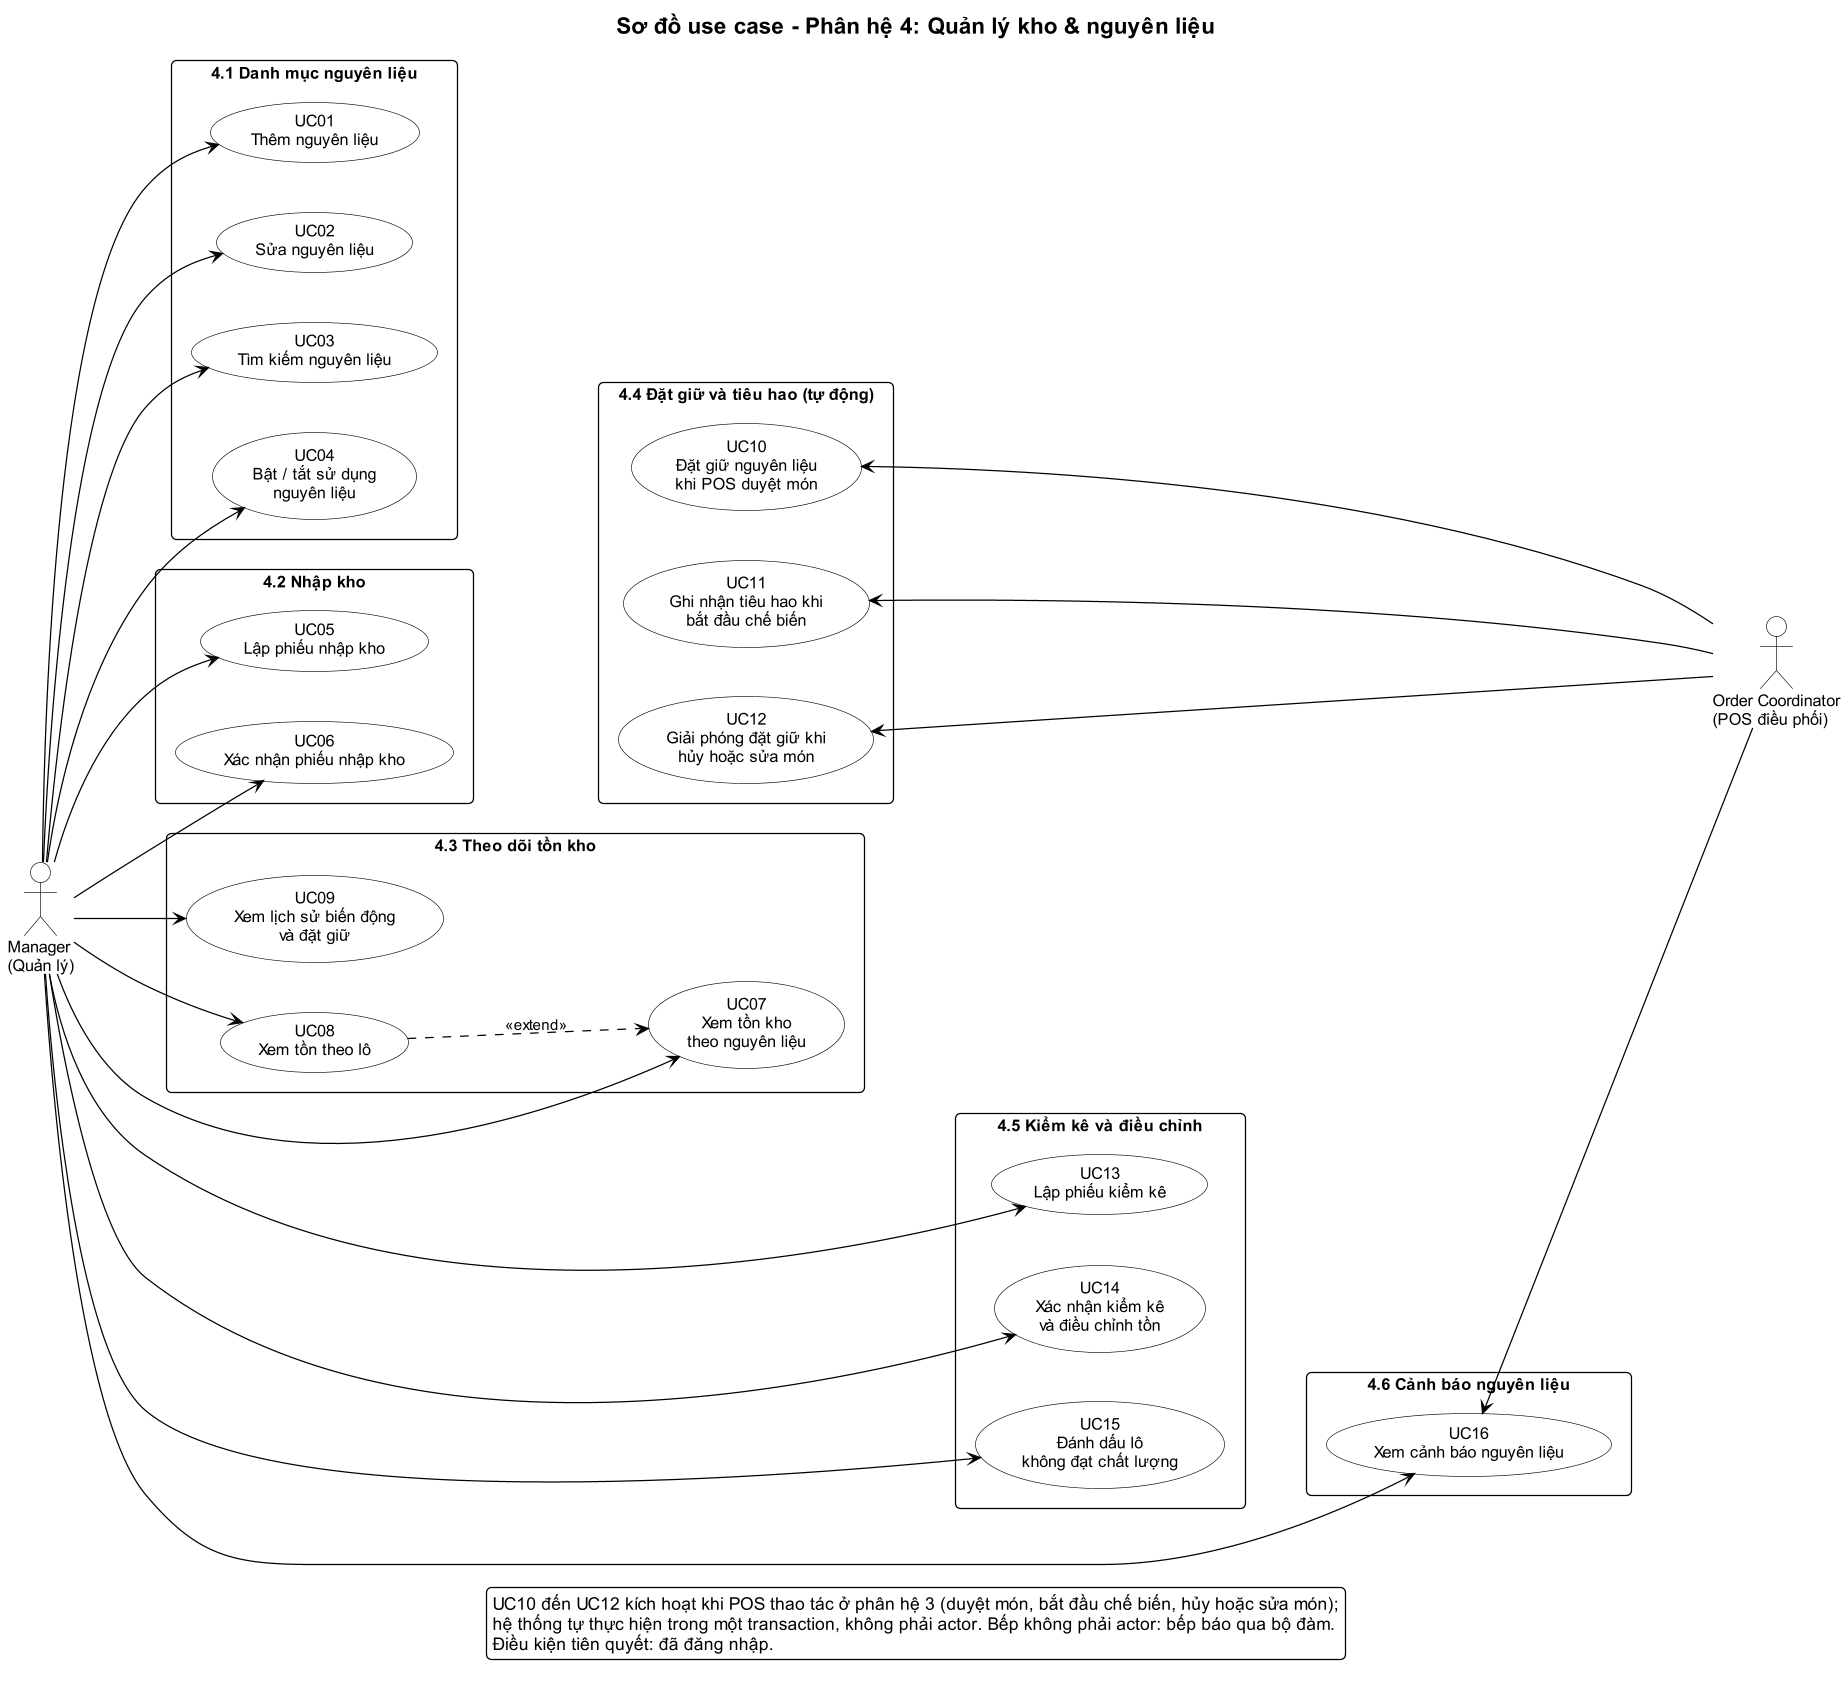

The diagram above was rendered by PlantUML. Its source (embedded in the PNG):
@startuml
!include ../_style.puml
left to right direction
skinparam nodesep 40
skinparam ranksep 80
title Sơ đồ use case - Phân hệ 4: Quản lý kho & nguyên liệu

actor "Manager\n(Quản lý)" as Manager
actor "Order Coordinator\n(POS điều phối)" as Coord

rectangle "4.1 Danh mục nguyên liệu" {
  usecase "UC01\nThêm nguyên liệu" as UC01
  usecase "UC02\nSửa nguyên liệu" as UC02
  usecase "UC03\nTìm kiếm nguyên liệu" as UC03
  usecase "UC04\nBật / tắt sử dụng\nnguyên liệu" as UC04
}

rectangle "4.2 Nhập kho" {
  usecase "UC05\nLập phiếu nhập kho" as UC05
  usecase "UC06\nXác nhận phiếu nhập kho" as UC06
}

rectangle "4.3 Theo dõi tồn kho" {
  usecase "UC07\nXem tồn kho\ntheo nguyên liệu" as UC07
  usecase "UC08\nXem tồn theo lô" as UC08
  usecase "UC09\nXem lịch sử biến động\nvà đặt giữ" as UC09
}

rectangle "4.4 Đặt giữ và tiêu hao (tự động)" {
  usecase "UC10\nĐặt giữ nguyên liệu\nkhi POS duyệt món" as UC10
  usecase "UC11\nGhi nhận tiêu hao khi\nbắt đầu chế biến" as UC11
  usecase "UC12\nGiải phóng đặt giữ khi\nhủy hoặc sửa món" as UC12
}

rectangle "4.5 Kiểm kê và điều chỉnh" {
  usecase "UC13\nLập phiếu kiểm kê" as UC13
  usecase "UC14\nXác nhận kiểm kê\nvà điều chỉnh tồn" as UC14
  usecase "UC15\nĐánh dấu lô\nkhông đạt chất lượng" as UC15
}

rectangle "4.6 Cảnh báo nguyên liệu" {
  usecase "UC16\nXem cảnh báo nguyên liệu" as UC16
}

Manager --> UC01
Manager --> UC02
Manager --> UC03
Manager --> UC04
Manager --> UC05
Manager --> UC06
Manager --> UC07
Manager --> UC08
Manager --> UC09
Manager --> UC13
Manager --> UC14
Manager --> UC15
Manager --> UC16

UC10 <-- Coord
UC11 <-- Coord
UC12 <-- Coord
UC16 <-- Coord

UC08 ..> UC07 : <<extend>>
UC09 -[hidden]down-> UC10
UC12 -[hidden]down-> UC13
UC15 -[hidden]down-> UC16

legend bottom
  UC10 đến UC12 kích hoạt khi POS thao tác ở phân hệ 3 (duyệt món, bắt đầu chế biến, hủy hoặc sửa món);
  hệ thống tự thực hiện trong một transaction, không phải actor. Bếp không phải actor: bếp báo qua bộ đàm.
  Điều kiện tiên quyết: đã đăng nhập.
endlegend
@enduml